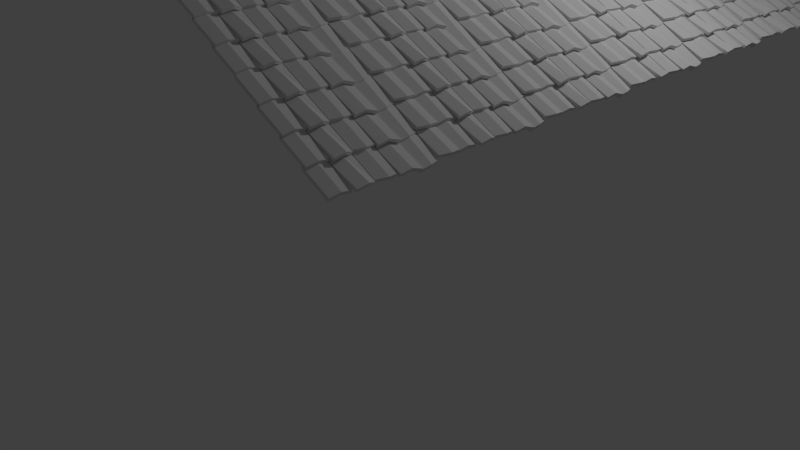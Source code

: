 # Source: telhado.blend  (saved by Blender 2.79.0; exported with 4.5.12 LTS)
import bpy
from mathutils import Matrix  # noqa: F401  (used for matrix-valued properties, if any)

bpy.ops.wm.read_factory_settings(use_empty=True)
scene = bpy.context.scene
scene.name = 'Scene'

# ---- collections
col_collection_1 = bpy.data.collections.new('Collection 1'); scene.collection.children.link(col_collection_1)

# ---- world
world_world = bpy.data.worlds.new('World'); scene.world = world_world
world_world.color = (0.05088, 0.05088, 0.05088)
world_world.use_sun_shadow = False
world_world.sun_shadow_jitter_overblur = 0.0
world_world.cycles.sampling_method = 'MANUAL'

# ---- cameras
cam_camera = bpy.data.cameras.new('Camera')
cam_camera.clip_end = 100.0
cam_camera.lens = 35.0
cam_camera.sensor_width = 32.0
cam_camera.sensor_height = 18.0
cam_camera.ortho_scale = 7.314
cam_camera.dof.focus_distance = 0.0
cam_camera.dof.aperture_fstop = 128.0

# ---- lights
light_lamp = bpy.data.lights.new('Lamp', 'POINT')
light_lamp.transmission_factor = 0.0
light_lamp.cutoff_distance = 30.0
light_lamp.energy = 100.0
light_lamp.shadow_buffer_clip_start = 1.001
light_lamp.shadow_soft_size = 0.1
light_lamp.shadow_maximum_resolution = 0.006
light_lamp.use_absolute_resolution = True

# ---- meshes
me_cube_050 = bpy.data.meshes.new('Cube.050')
me_cube_050.from_pydata([(-1.0, -1.0, -1.0), (-1.0, -1.0, 1.0), (-1.0, 1.0, -1.0), (-1.0, 1.0, 1.0), (1.361, -1.0, -1.0), (1.361, -1.0, 1.0), (1.361, 1.0, -1.0), (1.361, 1.0, 1.0), (-1.0, 7.964e-09, 0.4547), (-1.0, 7.964e-09, 2.455), (1.361, 2.981e-09, 0.4547), (1.361, 2.981e-09, 2.455), (-1.0, 1.053, -1.0), (-1.0, 1.053, 1.0), (-1.0, 3.053, -1.0), (-1.0, 3.053, 1.0), (1.605, 1.053, 1.359), (1.605, 1.053, 3.359), (1.37, 3.053, -1.0), (1.37, 3.053, 1.0), (-1.0, 2.053, 0.4547), (-1.0, 2.053, 2.455), (1.605, 2.053, 2.813), (1.605, 2.053, 4.813), (-1.0, 3.154, -1.0), (-1.0, 3.154, 1.0), (-1.0, 5.154, -1.0), (-1.0, 5.154, 1.0), (1.249, 3.154, -1.0), (1.249, 3.154, 1.0), (1.361, 5.154, -1.0), (1.361, 5.154, 1.0), (-1.0, 4.154, 0.4547), (-1.0, 4.154, 2.455), (1.489, 4.154, 0.4547), (1.489, 4.154, 2.455), (-1.0, 5.195, -1.0), (-1.0, 5.195, 1.0), (-1.0, 7.195, -1.0), (-1.0, 7.195, 1.0), (1.563, 5.195, 0.02173), (1.563, 5.195, 2.022), (1.721, 7.195, 0.02174), (1.721, 7.195, 2.022), (-1.0, 6.195, 0.4547), (-1.0, 6.195, 2.455), (1.563, 6.195, 1.476), (1.563, 6.195, 3.476), (-1.0, 7.248, -1.0), (-1.0, 7.248, 1.0), (-1.0, 9.248, -1.0), (-1.0, 9.248, 1.0), (1.605, 7.248, -2.165), (1.605, 7.248, -0.1648), (1.37, 9.248, -2.165), (1.37, 9.248, -0.1648), (-1.0, 8.248, 0.4547), (-1.0, 8.248, 2.455), (1.605, 8.248, -0.7102), (1.605, 8.248, 1.29), (-1.0, 9.349, -1.0), (-1.0, 9.349, 1.0), (-1.0, 11.35, -1.0), (-1.0, 11.35, 1.0), (1.249, 9.349, -0.1338), (1.249, 9.349, 1.866), (1.361, 11.35, -0.1338), (1.361, 11.35, 1.866), (-1.0, 10.35, 0.4547), (-1.0, 10.35, 2.455), (1.489, 10.35, 1.321), (1.489, 10.35, 3.321)], [], [(8, 9, 3, 2), (2, 3, 7, 6), (10, 11, 5, 4), (4, 5, 1, 0), (8, 10, 4, 0), (11, 9, 1, 5), (7, 3, 9, 11), (2, 6, 10, 8), (6, 7, 11, 10), (0, 1, 9, 8), (20, 21, 15, 14), (14, 15, 19, 18), (22, 23, 17, 16), (16, 17, 13, 12), (20, 22, 16, 12), (23, 21, 13, 17), (19, 15, 21, 23), (14, 18, 22, 20), (18, 19, 23, 22), (12, 13, 21, 20), (32, 33, 27, 26), (26, 27, 31, 30), (34, 35, 29, 28), (28, 29, 25, 24), (32, 34, 28, 24), (35, 33, 25, 29), (31, 27, 33, 35), (26, 30, 34, 32), (30, 31, 35, 34), (24, 25, 33, 32), (44, 45, 39, 38), (38, 39, 43, 42), (46, 47, 41, 40), (40, 41, 37, 36), (44, 46, 40, 36), (47, 45, 37, 41), (43, 39, 45, 47), (38, 42, 46, 44), (42, 43, 47, 46), (36, 37, 45, 44), (56, 57, 51, 50), (50, 51, 55, 54), (58, 59, 53, 52), (52, 53, 49, 48), (56, 58, 52, 48), (59, 57, 49, 53), (55, 51, 57, 59), (50, 54, 58, 56), (54, 55, 59, 58), (48, 49, 57, 56), (68, 69, 63, 62), (62, 63, 67, 66), (70, 71, 65, 64), (64, 65, 61, 60), (68, 70, 64, 60), (71, 69, 61, 65), (67, 63, 69, 71), (62, 66, 70, 68), (66, 67, 71, 70), (60, 61, 69, 68)])
me_cube_050.use_remesh_preserve_volume = False
me_cube_050.use_remesh_preserve_attributes = False
me_cube_050.use_mirror_vertex_groups = False
me_cube_050.update()

# ---- objects
ob_lamp = bpy.data.objects.new('Lamp', light_lamp)
ob_camera = bpy.data.objects.new('Camera', cam_camera)
ob_cube_006 = bpy.data.objects.new('Cube.006', me_cube_050)
ob_cube_011 = bpy.data.objects.new('Cube.011', me_cube_050)
ob_cube_012 = bpy.data.objects.new('Cube.012', me_cube_050)
ob_cube_013 = bpy.data.objects.new('Cube.013', me_cube_050)
ob_cube_014 = bpy.data.objects.new('Cube.014', me_cube_050)
ob_cube_015 = bpy.data.objects.new('Cube.015', me_cube_050)
ob_cube_016 = bpy.data.objects.new('Cube.016', me_cube_050)
ob_cube_017 = bpy.data.objects.new('Cube.017', me_cube_050)
ob_cube_018 = bpy.data.objects.new('Cube.018', me_cube_050)
ob_cube_019 = bpy.data.objects.new('Cube.019', me_cube_050)
ob_cube_020 = bpy.data.objects.new('Cube.020', me_cube_050)
ob_cube_021 = bpy.data.objects.new('Cube.021', me_cube_050)
ob_cube_022 = bpy.data.objects.new('Cube.022', me_cube_050)
ob_cube_023 = bpy.data.objects.new('Cube.023', me_cube_050)
ob_cube_024 = bpy.data.objects.new('Cube.024', me_cube_050)

# ---- transforms, parenting, visibility, modifiers, constraints
ob_lamp.location = (4.076, 1.005, 5.904)
ob_lamp.rotation_euler = (0.6503, 0.05522, 1.866)
ob_lamp.lock_rotations_4d = False
ob_lamp.empty_display_type = 'ARROWS'
ob_lamp.color = (0.0, 0.0, 0.0, 0.0)
ob_lamp.lineart.crease_threshold = 0.0
ob_camera.location = (7.481, -6.508, 5.344)
ob_camera.rotation_euler = (1.109, 0.0, 0.8149)
ob_camera.lock_rotations_4d = False
ob_camera.empty_display_type = 'ARROWS'
ob_camera.color = (0.0, 0.0, 0.0, 0.0)
ob_camera.display_type = 'WIRE'
ob_camera.lineart.crease_threshold = 0.0
ob_cube_006.location = (0.156, -3.315, 5.259)
ob_cube_006.rotation_euler = (4.066e-08, 0.5987, 1.255e-08)
ob_cube_006.scale = (0.1278, 0.09601, 0.01565)
ob_cube_006.lineart.crease_threshold = 0.0
_m = ob_cube_006.modifiers.new('Array', 'ARRAY')
_m.count = 6
_m.constant_offset_displace = (0.0, 0.0, 0.0)
_m.relative_offset_displace = (0.0, 1.0, 0.0)
ob_cube_011.location = (0.408, -3.315, 5.097)
ob_cube_011.rotation_euler = (3.129e-08, 0.4834, 7.714e-09)
ob_cube_011.scale = (0.1278, 0.09601, 0.01565)
ob_cube_011.lineart.crease_threshold = 0.0
_m = ob_cube_011.modifiers.new('Array', 'ARRAY')
_m.count = 6
_m.constant_offset_displace = (0.0, 0.0, 0.0)
_m.relative_offset_displace = (0.0, 1.0, 0.0)
ob_cube_012.location = (0.6162, -3.315, 4.945)
ob_cube_012.rotation_euler = (3.129e-08, 0.4834, 7.714e-09)
ob_cube_012.scale = (0.1278, 0.09601, 0.01565)
ob_cube_012.lineart.crease_threshold = 0.0
_m = ob_cube_012.modifiers.new('Array', 'ARRAY')
_m.count = 6
_m.constant_offset_displace = (0.0, 0.0, 0.0)
_m.relative_offset_displace = (0.0, 1.0, 0.0)
ob_cube_013.location = (0.8411, -3.315, 4.788)
ob_cube_013.rotation_euler = (3.129e-08, 0.4834, 7.714e-09)
ob_cube_013.scale = (0.1278, 0.09601, 0.01565)
ob_cube_013.lineart.crease_threshold = 0.0
_m = ob_cube_013.modifiers.new('Array', 'ARRAY')
_m.count = 6
_m.constant_offset_displace = (0.0, 0.0, 0.0)
_m.relative_offset_displace = (0.0, 1.0, 0.0)
ob_cube_014.location = (1.081, -3.315, 4.636)
ob_cube_014.rotation_euler = (3.129e-08, 0.4834, 7.714e-09)
ob_cube_014.scale = (0.1278, 0.09601, 0.01565)
ob_cube_014.lineart.crease_threshold = 0.0
_m = ob_cube_014.modifiers.new('Array', 'ARRAY')
_m.count = 6
_m.constant_offset_displace = (0.0, 0.0, 0.0)
_m.relative_offset_displace = (0.0, 1.0, 0.0)
ob_cube_015.location = (1.314, -3.315, 4.484)
ob_cube_015.rotation_euler = (3.129e-08, 0.4834, 7.714e-09)
ob_cube_015.scale = (0.1278, 0.09601, 0.01565)
ob_cube_015.lineart.crease_threshold = 0.0
_m = ob_cube_015.modifiers.new('Array', 'ARRAY')
_m.count = 6
_m.constant_offset_displace = (0.0, 0.0, 0.0)
_m.relative_offset_displace = (0.0, 1.0, 0.0)
ob_cube_016.location = (1.535, -3.315, 4.337)
ob_cube_016.rotation_euler = (3.129e-08, 0.4834, 7.714e-09)
ob_cube_016.scale = (0.1278, 0.09601, 0.01565)
ob_cube_016.lineart.crease_threshold = 0.0
_m = ob_cube_016.modifiers.new('Array', 'ARRAY')
_m.count = 6
_m.constant_offset_displace = (0.0, 0.0, 0.0)
_m.relative_offset_displace = (0.0, 1.0, 0.0)
ob_cube_017.location = (2.437, -3.315, 3.72)
ob_cube_017.rotation_euler = (3.129e-08, 0.4834, 7.714e-09)
ob_cube_017.scale = (0.1278, 0.09601, 0.01565)
ob_cube_017.lineart.crease_threshold = 0.0
_m = ob_cube_017.modifiers.new('Array', 'ARRAY')
_m.count = 6
_m.constant_offset_displace = (0.0, 0.0, 0.0)
_m.relative_offset_displace = (0.0, 1.0, 0.0)
ob_cube_018.location = (2.217, -3.315, 3.868)
ob_cube_018.rotation_euler = (3.129e-08, 0.4834, 7.714e-09)
ob_cube_018.scale = (0.1278, 0.09601, 0.01565)
ob_cube_018.lineart.crease_threshold = 0.0
_m = ob_cube_018.modifiers.new('Array', 'ARRAY')
_m.count = 6
_m.constant_offset_displace = (0.0, 0.0, 0.0)
_m.relative_offset_displace = (0.0, 1.0, 0.0)
ob_cube_019.location = (1.983, -3.315, 4.02)
ob_cube_019.rotation_euler = (3.129e-08, 0.4834, 7.714e-09)
ob_cube_019.scale = (0.1278, 0.09601, 0.01565)
ob_cube_019.lineart.crease_threshold = 0.0
_m = ob_cube_019.modifiers.new('Array', 'ARRAY')
_m.count = 6
_m.constant_offset_displace = (0.0, 0.0, 0.0)
_m.relative_offset_displace = (0.0, 1.0, 0.0)
ob_cube_020.location = (1.744, -3.315, 4.172)
ob_cube_020.rotation_euler = (3.129e-08, 0.4834, 7.714e-09)
ob_cube_020.scale = (0.1278, 0.09601, 0.01565)
ob_cube_020.lineart.crease_threshold = 0.0
_m = ob_cube_020.modifiers.new('Array', 'ARRAY')
_m.count = 6
_m.constant_offset_displace = (0.0, 0.0, 0.0)
_m.relative_offset_displace = (0.0, 1.0, 0.0)
ob_cube_021.location = (2.691, -3.315, 3.565)
ob_cube_021.rotation_euler = (3.129e-08, 0.4834, 7.714e-09)
ob_cube_021.scale = (0.1278, 0.09601, 0.01565)
ob_cube_021.lineart.crease_threshold = 0.0
_m = ob_cube_021.modifiers.new('Array', 'ARRAY')
_m.count = 6
_m.constant_offset_displace = (0.0, 0.0, 0.0)
_m.relative_offset_displace = (0.0, 1.0, 0.0)
ob_cube_022.location = (2.931, -3.315, 3.413)
ob_cube_022.rotation_euler = (3.129e-08, 0.4834, 7.714e-09)
ob_cube_022.scale = (0.1278, 0.09601, 0.01565)
ob_cube_022.lineart.crease_threshold = 0.0
_m = ob_cube_022.modifiers.new('Array', 'ARRAY')
_m.count = 6
_m.constant_offset_displace = (0.0, 0.0, 0.0)
_m.relative_offset_displace = (0.0, 1.0, 0.0)
ob_cube_023.location = (3.164, -3.315, 3.261)
ob_cube_023.rotation_euler = (3.129e-08, 0.4834, 7.714e-09)
ob_cube_023.scale = (0.1278, 0.09601, 0.01565)
ob_cube_023.lineart.crease_threshold = 0.0
_m = ob_cube_023.modifiers.new('Array', 'ARRAY')
_m.count = 6
_m.constant_offset_displace = (0.0, 0.0, 0.0)
_m.relative_offset_displace = (0.0, 1.0, 0.0)
ob_cube_024.location = (3.385, -3.315, 3.113)
ob_cube_024.rotation_euler = (3.129e-08, 0.4834, 7.714e-09)
ob_cube_024.scale = (0.1278, 0.09601, 0.01565)
ob_cube_024.lineart.crease_threshold = 0.0
_m = ob_cube_024.modifiers.new('Array', 'ARRAY')
_m.count = 6
_m.constant_offset_displace = (0.0, 0.0, 0.0)
_m.relative_offset_displace = (0.0, 1.0, 0.0)

# ---- collection membership
col_collection_1.objects.link(ob_lamp)
col_collection_1.objects.link(ob_camera)
col_collection_1.objects.link(ob_cube_006)
col_collection_1.objects.link(ob_cube_011)
col_collection_1.objects.link(ob_cube_012)
col_collection_1.objects.link(ob_cube_013)
col_collection_1.objects.link(ob_cube_014)
col_collection_1.objects.link(ob_cube_015)
col_collection_1.objects.link(ob_cube_016)
col_collection_1.objects.link(ob_cube_017)
col_collection_1.objects.link(ob_cube_018)
col_collection_1.objects.link(ob_cube_019)
col_collection_1.objects.link(ob_cube_020)
col_collection_1.objects.link(ob_cube_021)
col_collection_1.objects.link(ob_cube_022)
col_collection_1.objects.link(ob_cube_023)
col_collection_1.objects.link(ob_cube_024)

# ---- scene / render settings (as saved in the file)
scene.camera = ob_camera
scene.frame_start = 1; scene.frame_end = 250; scene.frame_set(1)
scene.render.engine = 'BLENDER_EEVEE_NEXT'
scene.render.resolution_percentage = 50
scene.render.dither_intensity = 0.0
scene.cycles.use_denoising = False
scene.cycles.samples = 128
scene.cycles.sampling_pattern = 'TABULATED_SOBOL'
scene.cycles.use_adaptive_sampling = False
scene.cycles.use_light_tree = False
scene.cycles.blur_glossy = 0.0
scene.cycles.sample_clamp_indirect = 0.0
scene.view_settings.view_transform = 'Standard'
bpy.context.view_layer.update()
